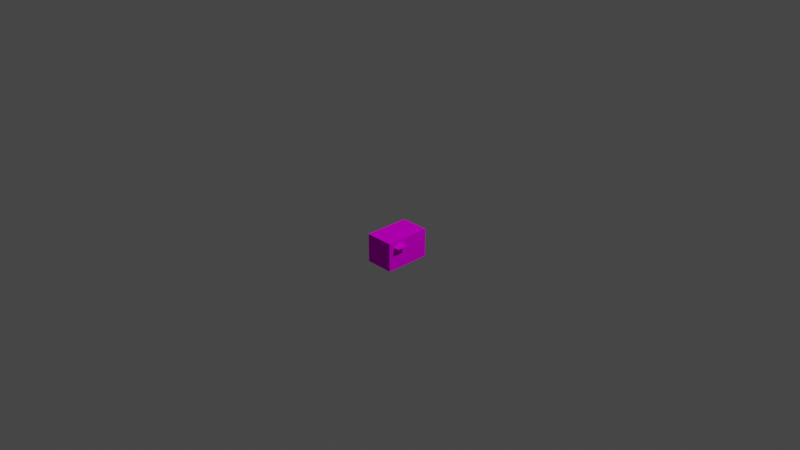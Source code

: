 # Source: plushies_hamster.blend  (saved by Blender 3.6.11; exported with 4.5.12 LTS)
import bpy
from mathutils import Matrix  # noqa: F401  (used for matrix-valued properties, if any)

bpy.ops.wm.read_factory_settings(use_empty=True)
scene = bpy.context.scene
scene.name = 'Scene'

# ---- collections
col_collection = bpy.data.collections.new('Collection'); scene.collection.children.link(col_collection)

# ---- images (referenced by path relative to the original .blend; pixels are not part of the script)
import os
ASSET_DIR = os.environ.get("B2B_ASSET_DIR", "")  # directory of the original .blend (textures are referenced by path, not embedded)
HERE = os.path.dirname(os.path.abspath(__file__))  # packed textures are extracted next to this script under _unpacked/

def load_image(name, relpath, width, height, colorspace="sRGB"):
    """Load a texture the original file referenced (path relative to the .blend, or extracted next to this script)."""
    p = next((c for c in (os.path.join(HERE, relpath), os.path.join(ASSET_DIR, relpath)) if relpath and os.path.exists(c)), "")
    if p:
        img = bpy.data.images.load(p, check_existing=True)
        img.name = name
    else:  # same state as the original file: an image datablock whose file is absent (Cycles renders it pink)
        img = bpy.data.images.new(name, width, height)
        img.source = "FILE"
        img.filepath = "//" + (relpath or name)
    img.colorspace_settings.name = colorspace
    return img
img_plushies_black_hamster_png = load_image('plushies_black_hamster.png', 'plushies_hamster_black.png', 1024, 1024, 'sRGB')

# ---- materials (node trees are filled in below, after node groups)
mat_m_35a8d087_3ae4_7c20_a2ed_525642fe7a42 = bpy.data.materials.new('m_35a8d087-3ae4-7c20-a2ed-525642fe7a42')
mat_m_35a8d087_3ae4_7c20_a2ed_525642fe7a42.use_transparent_shadow = False
mat_m_35a8d087_3ae4_7c20_a2ed_525642fe7a42.roughness = 1.0

# ---- material node trees
mat_m_35a8d087_3ae4_7c20_a2ed_525642fe7a42.use_nodes = True; mat_m_35a8d087_3ae4_7c20_a2ed_525642fe7a42.node_tree.nodes.clear()
_N = mat_m_35a8d087_3ae4_7c20_a2ed_525642fe7a42.node_tree.nodes; _L = mat_m_35a8d087_3ae4_7c20_a2ed_525642fe7a42.node_tree.links
n0 = _N.new('ShaderNodeBsdfPrincipled'); n0.name = 'Principled BSDF'; n0.location = (0, 300)
n0.distribution = 'GGX'
n0.subsurface_method = 'RANDOM_WALK_SKIN'
n0.inputs[2].default_value = 1.0
n0.inputs[3].default_value = 1.45
n0.inputs[13].default_value = 0.0
n0.inputs[27].default_value = (0.0, 0.0, 0.0, 1.0)
n0.inputs[28].default_value = 1.0
n1 = _N.new('ShaderNodeOutputMaterial'); n1.name = 'Material Output'; n1.location = (280, 300)
n2 = _N.new('ShaderNodeTexImage'); n2.name = 'Image Texture'; n2.location = (-290, 280)
n2.image = img_plushies_black_hamster_png
n2.interpolation = 'Closest'
_L.new(n0.outputs[0], n1.inputs[0])
_L.new(n2.outputs[0], n0.inputs[0])
n1.is_active_output = True

# ---- world
world_world = bpy.data.worlds.new('World'); scene.world = world_world
world_world.use_nodes = True; world_world.node_tree.nodes.clear()
_N = world_world.node_tree.nodes; _L = world_world.node_tree.links
n0 = _N.new('ShaderNodeOutputWorld'); n0.name = 'World Output'; n0.location = (300, 300)
n1 = _N.new('ShaderNodeBackground'); n1.name = 'Background'; n1.location = (10, 300)
n1.inputs[0].default_value = (0.05088, 0.05088, 0.05088, 1.0)
_L.new(n1.outputs[0], n0.inputs[0])
n0.is_active_output = True
world_world.color = (0.05088, 0.05088, 0.05088)
world_world.use_sun_shadow = False
world_world.sun_shadow_jitter_overblur = 0.0

# ---- cameras
cam_camera = bpy.data.cameras.new('Camera')
cam_camera.clip_end = 100.0
cam_camera.ortho_scale = 7.314

# ---- lights
light_light = bpy.data.lights.new('Light', 'POINT')
light_light.transmission_factor = 0.0
light_light.energy = 1000.0
light_light.shadow_soft_size = 0.1
light_light.shadow_maximum_resolution = 0.006
light_light.use_absolute_resolution = True

# ---- meshes
me_cube_031 = bpy.data.meshes.new('cube.031')
me_cube_031.from_pydata([(0.0625, -0.25, 0.0625), (0.0625, -0.25, -0.0625), (0.0625, -0.375, 0.0625), (0.0625, -0.375, -0.0625), (-0.0625, -0.25, -0.0625), (-0.0625, -0.25, 0.0625), (-0.0625, -0.375, -0.0625), (-0.0625, -0.375, 0.0625), (0.1875, -0.1562, 0.25), (0.1875, -0.1562, -0.25), (0.1875, -0.4688, 0.25), (0.1875, -0.4688, -0.25), (-0.125, -0.1562, -0.25), (-0.125, -0.1562, 0.25), (-0.125, -0.4688, -0.25), (-0.125, -0.4688, 0.25), (0.0, -0.4688, -0.125), (0.0, -0.4688, -0.1875), (0.0, -0.5, -0.125), (0.0, -0.5, -0.1875), (-0.0625, -0.4688, -0.1875), (-0.0625, -0.4688, -0.125), (-0.0625, -0.5, -0.1875), (-0.0625, -0.5, -0.125), (0.125, -0.4688, -0.125), (0.125, -0.4688, -0.1875), (0.125, -0.5, -0.125), (0.125, -0.5, -0.1875), (0.0625, -0.4688, -0.1875), (0.0625, -0.4688, -0.125), (0.0625, -0.5, -0.1875), (0.0625, -0.5, -0.125), (0.125, -0.4688, 0.1875), (0.125, -0.4688, 0.125), (0.125, -0.5, 0.1875), (0.125, -0.5, 0.125), (0.0625, -0.4688, 0.125), (0.0625, -0.4688, 0.1875), (0.0625, -0.5, 0.125), (0.0625, -0.5, 0.1875), (0.0, -0.4688, 0.1875), (0.0, -0.4688, 0.125), (0.0, -0.5, 0.1875), (0.0, -0.5, 0.125), (-0.0625, -0.4688, 0.125), (-0.0625, -0.4688, 0.1875), (-0.0625, -0.5, 0.125), (-0.0625, -0.5, 0.1875), (0.25, -0.2187, -0.0625), (0.25, -0.2187, -0.1875), (0.25, -0.2188, -0.0625), (0.25, -0.2188, -0.1875), (0.1875, -0.2187, -0.1875), (0.1875, -0.2187, -0.0625), (0.1875, -0.2188, -0.1875), (0.1875, -0.2188, -0.0625), (-0.125, -0.2187, -0.0625), (-0.125, -0.2187, -0.1875), (-0.125, -0.2188, -0.0625), (-0.125, -0.2188, -0.1875), (-0.1875, -0.2187, -0.1875), (-0.1875, -0.2187, -0.0625), (-0.1875, -0.2188, -0.1875), (-0.1875, -0.2188, -0.0625)], [], [(3, 6, 4, 1), (2, 3, 1, 0), (7, 2, 0, 5), (6, 7, 5, 4), (5, 0, 1, 4), (6, 3, 2, 7), (11, 14, 12, 9), (10, 11, 9, 8), (15, 10, 8, 13), (14, 15, 13, 12), (13, 8, 9, 12), (14, 11, 10, 15), (19, 22, 20, 17), (18, 19, 17, 16), (23, 18, 16, 21), (22, 23, 21, 20), (21, 16, 17, 20), (22, 19, 18, 23), (27, 30, 28, 25), (26, 27, 25, 24), (31, 26, 24, 29), (30, 31, 29, 28), (29, 24, 25, 28), (30, 27, 26, 31), (35, 38, 36, 33), (34, 35, 33, 32), (39, 34, 32, 37), (38, 39, 37, 36), (37, 32, 33, 36), (38, 35, 34, 39), (43, 46, 44, 41), (42, 43, 41, 40), (47, 42, 40, 45), (46, 47, 45, 44), (45, 40, 41, 44), (46, 43, 42, 47), (51, 54, 52, 49), (50, 51, 49, 48), (55, 50, 48, 53), (54, 55, 53, 52), (53, 48, 49, 52), (54, 51, 50, 55), (59, 62, 60, 57), (58, 59, 57, 56), (63, 58, 56, 61), (62, 63, 61, 60), (61, 56, 57, 60), (62, 59, 58, 63)])
_uv = me_cube_031.uv_layers.new(name='UVMap')
_uv.uv.foreach_set('vector', [0.0, 0.9375, 0.0625, 0.9375, 0.0625, 1.0, 0.0, 1.0, 0.0, 0.9375, 0.0625, 0.9375, 0.0625, 1.0, 0.0, 1.0, 0.0, 0.9375, 0.0625, 0.9375, 0.0625, 1.0, 0.0, 1.0, 0.0, 0.9375, 0.0625, 0.9375, 0.0625, 1.0, 0.0, 1.0, 0.0, 0.9375, 0.0625, 0.9375, 0.0625, 1.0, 0.0, 1.0, 0.0, 0.9375, 0.0625, 0.9375, 0.0625, 1.0, 0.0, 1.0, 0.0, 0.5312, 0.1562, 0.5312, 0.1562, 0.6875, 0.0, 0.6875, 0.0, 0.8438, 0.25, 0.8438, 0.25, 1.0, 0.0, 1.0, 0.4062, 0.8438, 0.5625, 0.8438, 0.5625, 1.0, 0.4062, 1.0, 0.0, 0.6875, 0.25, 0.6875, 0.25, 0.8438, 0.0, 0.8438, 0.4062, 1.0, 0.25, 1.0, 0.25, 0.75, 0.4062, 0.75, 0.4062, 0.5, 0.25, 0.5, 0.25, 0.75, 0.4062, 0.75, 0.1875, 0.5938, 0.2188, 0.5938, 0.2188, 0.625, 0.1875, 0.625, 0.2188, 0.5938, 0.25, 0.5938, 0.25, 0.625, 0.2188, 0.625, 0.4062, 0.8125, 0.4375, 0.8125, 0.4375, 0.8438, 0.4062, 0.8438, 0.1875, 0.5625, 0.2188, 0.5625, 0.2188, 0.5938, 0.1875, 0.5938, 0.4375, 0.8125, 0.4062, 0.8125, 0.4062, 0.7812, 0.4375, 0.7812, 0.25, 0.5625, 0.2188, 0.5625, 0.2188, 0.5938, 0.25, 0.5938, 0.4062, 0.5625, 0.4375, 0.5625, 0.4375, 0.5938, 0.4062, 0.5938, 0.1562, 0.5312, 0.1875, 0.5312, 0.1875, 0.5625, 0.1562, 0.5625, 0.4375, 0.8125, 0.4688, 0.8125, 0.4688, 0.8438, 0.4375, 0.8438, 0.1875, 0.5312, 0.2188, 0.5312, 0.2188, 0.5625, 0.1875, 0.5625, 0.4688, 0.8125, 0.4375, 0.8125, 0.4375, 0.7812, 0.4688, 0.7812, 0.25, 0.5312, 0.2188, 0.5312, 0.2188, 0.5625, 0.25, 0.5625, 0.4375, 0.75, 0.4688, 0.75, 0.4688, 0.7812, 0.4375, 0.7812, 0.4375, 0.7188, 0.4688, 0.7188, 0.4688, 0.75, 0.4375, 0.75, 0.4375, 0.6875, 0.4688, 0.6875, 0.4688, 0.7188, 0.4375, 0.7188, 0.4375, 0.6562, 0.4688, 0.6562, 0.4688, 0.6875, 0.4375, 0.6875, 0.4688, 0.6562, 0.4375, 0.6562, 0.4375, 0.625, 0.4688, 0.625, 0.4688, 0.5938, 0.4375, 0.5938, 0.4375, 0.625, 0.4688, 0.625, 0.4062, 0.75, 0.4375, 0.75, 0.4375, 0.7812, 0.4062, 0.7812, 0.4062, 0.7188, 0.4375, 0.7188, 0.4375, 0.75, 0.4062, 0.75, 0.4062, 0.6875, 0.4375, 0.6875, 0.4375, 0.7188, 0.4062, 0.7188, 0.4062, 0.6562, 0.4375, 0.6562, 0.4375, 0.6875, 0.4062, 0.6875, 0.4375, 0.6562, 0.4062, 0.6562, 0.4062, 0.625, 0.4375, 0.625, 0.4375, 0.5938, 0.4062, 0.5938, 0.4062, 0.625, 0.4375, 0.625, 0.0, 1.0, 0.03125, 1.0, 0.03125, 1.0, 0.0, 1.0, 0.0, 1.0, 0.0625, 1.0, 0.0625, 1.0, 0.0, 1.0, 0.0, 1.0, 0.03125, 1.0, 0.03125, 1.0, 0.0, 1.0, 0.0, 1.0, 0.0625, 1.0, 0.0625, 1.0, 0.0, 1.0, 0.1875, 0.6875, 0.1562, 0.6875, 0.1562, 0.625, 0.1875, 0.625, 0.2188, 0.625, 0.1875, 0.625, 0.1875, 0.6875, 0.2188, 0.6875, 0.0, 1.0, 0.03125, 1.0, 0.03125, 1.0, 0.0, 1.0, 0.0, 1.0, 0.0625, 1.0, 0.0625, 1.0, 0.0, 1.0, 0.0, 1.0, 0.03125, 1.0, 0.03125, 1.0, 0.0, 1.0, 0.0, 1.0, 0.0625, 1.0, 0.0625, 1.0, 0.0, 1.0, 0.25, 0.6875, 0.2188, 0.6875, 0.2188, 0.625, 0.25, 0.625, 0.1875, 0.5625, 0.1562, 0.5625, 0.1562, 0.625, 0.1875, 0.625])
me_cube_031.materials.append(mat_m_35a8d087_3ae4_7c20_a2ed_525642fe7a42)
me_cube_031.update()
me_cube_031.normals_split_custom_set([tuple(v) for v in zip(*[iter([0.0, 0.0, -1.0, 0.0, 0.0, -1.0, 0.0, 0.0, -1.0, 0.0, 0.0, -1.0, 1.0, 0.0, 0.0, 1.0, 0.0, 0.0, 1.0, 0.0, 0.0, 1.0, 0.0, 0.0, 0.0, 0.0, 1.0, 0.0, 0.0, 1.0, 0.0, 0.0, 1.0, 0.0, 0.0, 1.0, -1.0, 0.0, 0.0, -1.0, 0.0, 0.0, -1.0, 0.0, 0.0, -1.0, 0.0, 0.0, 0.0, 1.0, 0.0, 0.0, 1.0, 0.0, 0.0, 1.0, 0.0, 0.0, 1.0, 0.0, 0.0, -1.0, 0.0, 0.0, -1.0, 0.0, 0.0, -1.0, 0.0, 0.0, -1.0, 0.0, 0.0, 0.0, -1.0, 0.0, 0.0, -1.0, 0.0, 0.0, -1.0, 0.0, 0.0, -1.0, 1.0, 0.0, 0.0, 1.0, 0.0, 0.0, 1.0, 0.0, 0.0, 1.0, 0.0, 0.0, 0.0, 0.0, 1.0, 0.0, 0.0, 1.0, 0.0, 0.0, 1.0, 0.0, 0.0, 1.0, -1.0, 0.0, 0.0, -1.0, 0.0, 0.0, -1.0, 0.0, 0.0, -1.0, 0.0, 0.0, 0.0, 1.0, 0.0, 0.0, 1.0, 0.0, 0.0, 1.0, 0.0, 0.0, 1.0, 0.0, 0.0, -1.0, 0.0, 0.0, -1.0, 0.0, 0.0, -1.0, 0.0, 0.0, -1.0, 0.0, 0.0, 0.0, -1.0, 0.0, 0.0, -1.0, 0.0, 0.0, -1.0, 0.0, 0.0, -1.0, 1.0, 0.0, 0.0, 1.0, 0.0, 0.0, 1.0, 0.0, 0.0, 1.0, 0.0, 0.0, 0.0, 0.0, 1.0, 0.0, 0.0, 1.0, 0.0, 0.0, 1.0, 0.0, 0.0, 1.0, -1.0, 0.0, 0.0, -1.0, 0.0, 0.0, -1.0, 0.0, 0.0, -1.0, 0.0, 0.0, 0.0, 1.0, 0.0, 0.0, 1.0, 0.0, 0.0, 1.0, 0.0, 0.0, 1.0, 0.0, 0.0, -1.0, 0.0, 0.0, -1.0, 0.0, 0.0, -1.0, 0.0, 0.0, -1.0, 0.0, 0.0, 0.0, -1.0, 0.0, 0.0, -1.0, 0.0, 0.0, -1.0, 0.0, 0.0, -1.0, 1.0, 0.0, 0.0, 1.0, 0.0, 0.0, 1.0, 0.0, 0.0, 1.0, 0.0, 0.0, 0.0, 0.0, 1.0, 0.0, 0.0, 1.0, 0.0, 0.0, 1.0, 0.0, 0.0, 1.0, -1.0, 0.0, 0.0, -1.0, 0.0, 0.0, -1.0, 0.0, 0.0, -1.0, 0.0, 0.0, 0.0, 1.0, 0.0, 0.0, 1.0, 0.0, 0.0, 1.0, 0.0, 0.0, 1.0, 0.0, 0.0, -1.0, 0.0, 0.0, -1.0, 0.0, 0.0, -1.0, 0.0, 0.0, -1.0, 0.0, 0.0, 0.0, -1.0, 0.0, 0.0, -1.0, 0.0, 0.0, -1.0, 0.0, 0.0, -1.0, 1.0, 0.0, 0.0, 1.0, 0.0, 0.0, 1.0, 0.0, 0.0, 1.0, 0.0, 0.0, 0.0, 0.0, 1.0, 0.0, 0.0, 1.0, 0.0, 0.0, 1.0, 0.0, 0.0, 1.0, -1.0, 0.0, 0.0, -1.0, 0.0, 0.0, -1.0, 0.0, 0.0, -1.0, 0.0, 0.0, 0.0, 1.0, 0.0, 0.0, 1.0, 0.0, 0.0, 1.0, 0.0, 0.0, 1.0, 0.0, 0.0, -1.0, 0.0, 0.0, -1.0, 0.0, 0.0, -1.0, 0.0, 0.0, -1.0, 0.0, 0.0, 0.0, -1.0, 0.0, 0.0, -1.0, 0.0, 0.0, -1.0, 0.0, 0.0, -1.0, 1.0, 0.0, 0.0, 1.0, 0.0, 0.0, 1.0, 0.0, 0.0, 1.0, 0.0, 0.0, 0.0, 0.0, 1.0, 0.0, 0.0, 1.0, 0.0, 0.0, 1.0, 0.0, 0.0, 1.0, -1.0, 0.0, 0.0, -1.0, 0.0, 0.0, -1.0, 0.0, 0.0, -1.0, 0.0, 0.0, 0.0, 1.0, 0.0, 0.0, 1.0, 0.0, 0.0, 1.0, 0.0, 0.0, 1.0, 0.0, 0.0, -1.0, 0.0, 0.0, -1.0, 0.0, 0.0, -1.0, 0.0, 0.0, -1.0, 0.0, 0.0, 0.0, -1.0, 0.0, 0.0, -1.0, 0.0, 0.0, -1.0, 0.0, 0.0, -1.0, 1.0, 0.0, 0.0, 1.0, 0.0, 0.0, 1.0, 0.0, 0.0, 1.0, 0.0, 0.0, 0.0, 0.0, 1.0, 0.0, 0.0, 1.0, 0.0, 0.0, 1.0, 0.0, 0.0, 1.0, -1.0, 0.0, 0.0, -1.0, 0.0, 0.0, -1.0, 0.0, 0.0, -1.0, 0.0, 0.0, 0.0, 1.0, 0.0, 0.0, 1.0, 0.0, 0.0, 1.0, 0.0, 0.0, 1.0, 0.0, 0.0, -1.0, 0.0, 0.0, -1.0, 0.0, 0.0, -1.0, 0.0, 0.0, -1.0, 0.0, 0.0, 0.0, -1.0, 0.0, 0.0, -1.0, 0.0, 0.0, -1.0, 0.0, 0.0, -1.0, 1.0, 0.0, 0.0, 1.0, 0.0, 0.0, 1.0, 0.0, 0.0, 1.0, 0.0, 0.0, 0.0, 0.0, 1.0, 0.0, 0.0, 1.0, 0.0, 0.0, 1.0, 0.0, 0.0, 1.0, -1.0, 0.0, 0.0, -1.0, 0.0, 0.0, -1.0, 0.0, 0.0, -1.0, 0.0, 0.0, 0.0, 1.0, 0.0, 0.0, 1.0, 0.0, 0.0, 1.0, 0.0, 0.0, 1.0, 0.0, 0.0, -1.0, 0.0, 0.0, -1.0, 0.0, 0.0, -1.0, 0.0, 0.0, -1.0, 0.0])] * 3)])

# ---- objects
ob_light = bpy.data.objects.new('Light', light_light)
ob_camera = bpy.data.objects.new('Camera', cam_camera)
ob_cube_007 = bpy.data.objects.new('cube.007', me_cube_031)

# ---- transforms, parenting, visibility, modifiers, constraints
ob_light.location = (4.076, 1.005, 5.904)
ob_light.rotation_euler = (0.6503, 0.05522, 1.866)
ob_light.lock_rotations_4d = False
ob_light.empty_display_type = 'ARROWS'
ob_light.color = (0.0, 0.0, 0.0, 0.0)
ob_light.lineart.crease_threshold = 0.0
ob_camera.location = (7.359, -6.926, 4.958)
ob_camera.rotation_euler = (1.109, 0.0, 0.8149)
ob_camera.lock_rotations_4d = False
ob_camera.empty_display_type = 'ARROWS'
ob_camera.color = (0.0, 0.0, 0.0, 0.0)
ob_camera.display_type = 'WIRE'
ob_camera.lineart.crease_threshold = 0.0
ob_cube_007.location = (0.0, 0.0, 0.0)
ob_cube_007.rotation_euler = (1.571, -0.0, 3.142)

# ---- collection membership
col_collection.objects.link(ob_light)
col_collection.objects.link(ob_camera)
col_collection.objects.link(ob_cube_007)

# ---- scene / render settings (as saved in the file)
scene.camera = ob_camera
scene.frame_start = 1; scene.frame_end = 250; scene.frame_set(1)
scene.render.engine = 'BLENDER_EEVEE_NEXT'
scene.cycles.sampling_pattern = 'TABULATED_SOBOL'
scene.view_settings.view_transform = 'Filmic'
bpy.context.view_layer.update()
